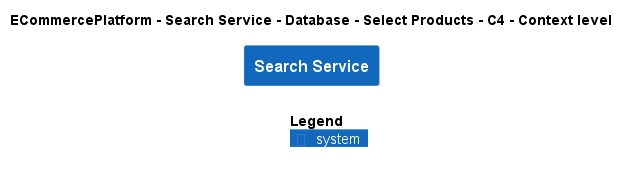

The diagram above was rendered by PlantUML. Its source (embedded in the PNG):
@startuml
!include ..\..\..\..\..\..\..\.c4s\C4_Context.puml

AddElementTag("c4interflow:lifecycle:new", $bgColor=green, $fontColor=#ffffff, $borderColor=green, $shadowing="False")
AddElementTag("c4interflow:lifecycle:changed", $bgColor=orange, $fontColor=#ffffff, $borderColor=orange, $shadowing="False")
AddElementTag("c4interflow:lifecycle:removed", $bgColor=red, $fontColor=#ffffff, $borderColor=red, $shadowing="False")

AddRelTag("c4interflow:lifecycle:new", $textColor=green, $lineColor=green)
AddRelTag("c4interflow:lifecycle:changed", $textColor=orange, $lineColor=orange)
AddRelTag("c4interflow:lifecycle:removed", $textColor=red, $lineColor=red)

SHOW_PERSON_PORTRAIT()
LAYOUT_TOP_DOWN()

skinparam linetype polyline

title ECommercePlatform - Search Service - Database - Select Products - C4 - Context level

System(ECommercePlatform.SoftwareSystems.SearchService, "Search Service", "")



SHOW_LEGEND()
@enduml